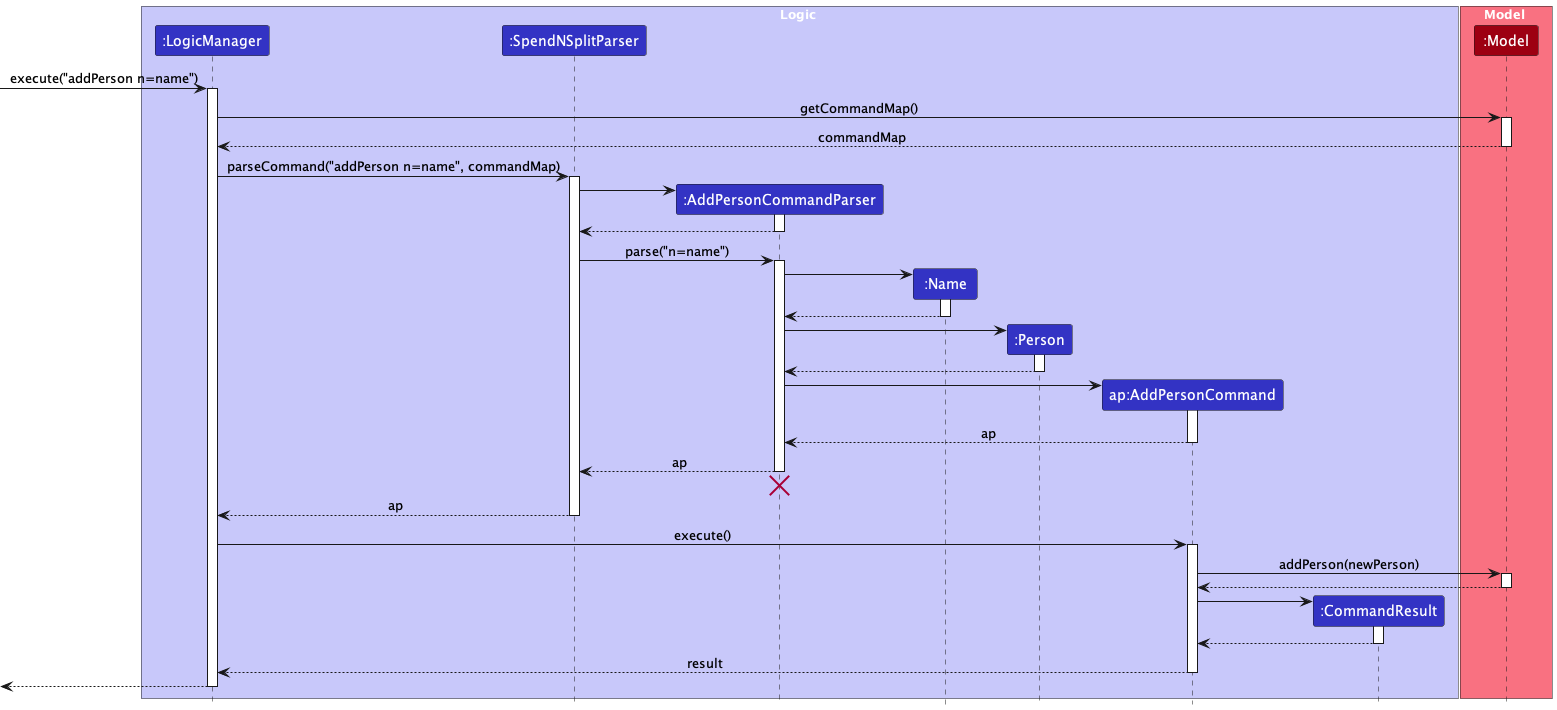

The diagram above was rendered by PlantUML. Its source (embedded in the PNG):
@startuml
!include style.puml
skinparam ArrowFontStyle plain

box Logic LOGIC_COLOR_T1
participant ":LogicManager" as LogicManager LOGIC_COLOR
participant ":SpendNSplitParser" as SpendNSplitParser LOGIC_COLOR
participant ":AddPersonCommandParser" as AddPersonCommandParser LOGIC_COLOR
participant ":Name" as Name LOGIC_COLOR
participant ":Person" as Person LOGIC_COLOR
participant "ap:AddPersonCommand" as AddPersonCommand LOGIC_COLOR
participant ":CommandResult" as CommandResult LOGIC_COLOR
end box

box Model MODEL_COLOR_T1
participant ":Model" as Model MODEL_COLOR
end box

[-> LogicManager : execute("addPerson n=name")
activate LogicManager

LogicManager -> Model : getCommandMap()
activate Model
Model --> LogicManager : commandMap
deactivate Model

LogicManager -> SpendNSplitParser : parseCommand("addPerson n=name", commandMap)
activate SpendNSplitParser

create AddPersonCommandParser
SpendNSplitParser -> AddPersonCommandParser
activate AddPersonCommandParser

AddPersonCommandParser --> SpendNSplitParser
deactivate AddPersonCommandParser

SpendNSplitParser -> AddPersonCommandParser : parse("n=name")
activate AddPersonCommandParser

create Name
AddPersonCommandParser -> Name
activate Name
Name --> AddPersonCommandParser
deactivate Name

create Person
AddPersonCommandParser -> Person
activate Person
Person --> AddPersonCommandParser
deactivate Person

create AddPersonCommand
AddPersonCommandParser -> AddPersonCommand
activate AddPersonCommand

AddPersonCommand --> AddPersonCommandParser : ap
deactivate AddPersonCommand

AddPersonCommandParser --> SpendNSplitParser : ap
deactivate AddPersonCommandParser
'Hidden arrow to position the destroy marker below the end of the activation bar.
AddPersonCommandParser -[hidden]-> SpendNSplitParser
destroy AddPersonCommandParser

SpendNSplitParser --> LogicManager : ap
deactivate SpendNSplitParser

LogicManager -> AddPersonCommand : execute()
activate AddPersonCommand

AddPersonCommand -> Model : addPerson(newPerson)
activate Model

Model --> AddPersonCommand
deactivate Model

create CommandResult
AddPersonCommand -> CommandResult
activate CommandResult

CommandResult --> AddPersonCommand
deactivate CommandResult

AddPersonCommand --> LogicManager : result
deactivate AddPersonCommand

[<--LogicManager
deactivate LogicManager
@enduml